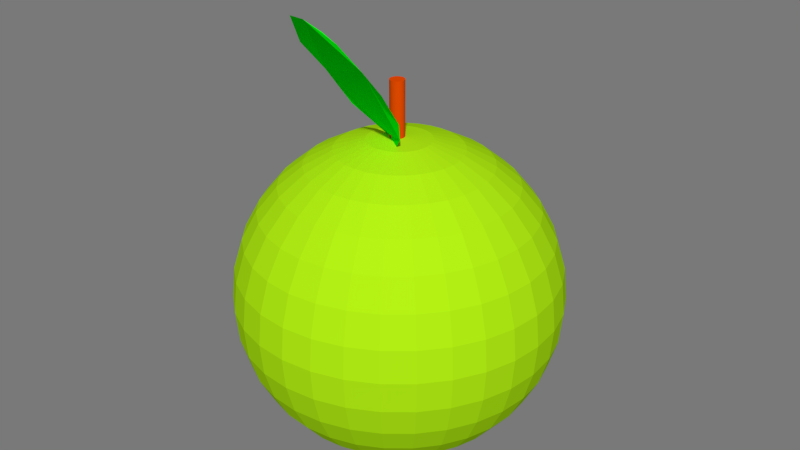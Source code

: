 # Source: 010_apple.blend  (saved by Blender 2.76.0; exported with 4.5.12 LTS)
import bpy
from mathutils import Matrix  # noqa: F401  (used for matrix-valued properties, if any)

bpy.ops.wm.read_factory_settings(use_empty=True)
scene = bpy.context.scene
scene.name = 'Scene'

# ---- collections
col_collection_1 = bpy.data.collections.new('Collection 1'); scene.collection.children.link(col_collection_1)

# ---- materials (node trees are filled in below, after node groups)
mat_material = bpy.data.materials.new('Material')
mat_material.alpha_threshold = 0.0
mat_material.use_transparent_shadow = False
mat_material.diffuse_color = (0.4152, 0.8, 0.00644, 1.0)
mat_material.roughness = 0.5
mat_material_003 = bpy.data.materials.new('Material.003')
mat_material_003.alpha_threshold = 0.0
mat_material_003.use_transparent_shadow = False
mat_material_003.diffuse_color = (0.0, 0.8, 0.003148, 1.0)
mat_material_003.roughness = 0.5
mat_material_001 = bpy.data.materials.new('Material.001')
mat_material_001.alpha_threshold = 0.0
mat_material_001.use_transparent_shadow = False
mat_material_001.diffuse_color = (0.8, 0.0673, 0.0, 1.0)
mat_material_001.roughness = 0.5

# ---- material node trees

# ---- world
world_world_001 = bpy.data.worlds.new('World.001'); scene.world = world_world_001
world_world_001.use_nodes = True; world_world_001.node_tree.nodes.clear()
_N = world_world_001.node_tree.nodes; _L = world_world_001.node_tree.links
n0 = _N.new('ShaderNodeOutputWorld'); n0.name = 'World Output'; n0.location = (300, 300)
n0.width = 120
n1 = _N.new('ShaderNodeBackground'); n1.name = 'Background'; n1.location = (10, 300)
n1.width = 150
n1.inputs[0].default_value = (0.1902, 0.1902, 0.1902, 1.0)
_L.new(n1.outputs[0], n0.inputs[0])
n0.is_active_output = True
world_world_001.use_sun_shadow = False
world_world_001.sun_shadow_jitter_overblur = 0.0
world_world_001.cycles.sampling_method = 'NONE'
world_world_001.cycles.sample_map_resolution = 256

# ---- meshes
me_sphere_001 = bpy.data.meshes.new('Sphere.001')
me_sphere_001.from_pydata([(0.02166, 0.0, -0.1089), (0.04249, 0.0, -0.1026), (0.06169, 0.0, -0.09232), (0.07851, 0.0, -0.07851), (0.09232, 0.0, -0.06169), (0.1026, 0.0, -0.04249), (0.1089, 0.0, -0.02166), (0.111, 0.0, 0.0), (0.1089, 0.0, 0.02166), (0.1026, 0.0, 0.04249), (0.09232, 0.0, 0.06169), (0.07851, 0.0, 0.07851), (0.06169, 0.0, 0.09232), (0.04249, 0.0, 0.1026), (0.02166, 0.0, 0.1089), (1.192e-07, 0.0, 0.111), (0.02124, -0.004226, -0.1089), (0.04167, -0.008289, -0.1026), (0.0605, -0.01203, -0.09232), (0.077, -0.01532, -0.07851), (0.09054, -0.01801, -0.06169), (0.1006, -0.02001, -0.04249), (0.1068, -0.02124, -0.02166), (0.1089, -0.02166, 0.0), (0.1068, -0.02124, 0.02166), (0.1006, -0.02001, 0.04249), (0.09054, -0.01801, 0.06169), (0.077, -0.01532, 0.07851), (0.0605, -0.01203, 0.09232), (0.04167, -0.008289, 0.1026), (0.02124, -0.004226, 0.1089), (0.02001, -0.008289, -0.1089), (0.03926, -0.01626, -0.1026), (0.05699, -0.02361, -0.09232), (0.07253, -0.03004, -0.07851), (0.08529, -0.03533, -0.06169), (0.09477, -0.03926, -0.04249), (0.1006, -0.04167, -0.02166), (0.1026, -0.04249, 0.0), (0.1006, -0.04167, 0.02166), (0.09477, -0.03926, 0.04249), (0.08529, -0.03533, 0.06169), (0.07253, -0.03004, 0.07851), (0.05699, -0.02361, 0.09232), (0.03926, -0.01626, 0.1026), (0.02001, -0.008289, 0.1089), (0.01801, -0.01203, -0.1089), (0.03533, -0.02361, -0.1026), (0.05129, -0.03427, -0.09232), (0.06528, -0.04362, -0.07851), (0.07676, -0.05129, -0.06169), (0.08529, -0.05699, -0.04249), (0.09054, -0.0605, -0.02166), (0.09232, -0.06169, 0.0), (0.09054, -0.0605, 0.02166), (0.08529, -0.05699, 0.04249), (0.07676, -0.05129, 0.06169), (0.06528, -0.04362, 0.07851), (0.05129, -0.03427, 0.09232), (0.03533, -0.02361, 0.1026), (0.01801, -0.01203, 0.1089), (0.01532, -0.01532, -0.1089), (0.03004, -0.03004, -0.1026), (0.04362, -0.04362, -0.09232), (0.05552, -0.05552, -0.07851), (0.06528, -0.06528, -0.06169), (0.07253, -0.07253, -0.04249), (0.077, -0.077, -0.02166), (0.07851, -0.07851, 0.0), (0.077, -0.077, 0.02166), (0.07253, -0.07253, 0.04249), (0.06528, -0.06528, 0.06169), (0.05552, -0.05552, 0.07851), (0.04362, -0.04362, 0.09232), (0.03004, -0.03004, 0.1026), (0.01532, -0.01532, 0.1089), (0.01203, -0.01801, -0.1089), (0.02361, -0.03533, -0.1026), (0.03427, -0.05129, -0.09232), (0.04362, -0.06528, -0.07851), (0.05129, -0.07676, -0.06169), (0.05699, -0.08529, -0.04249), (0.0605, -0.09054, -0.02166), (0.06169, -0.09232, 0.0), (0.0605, -0.09054, 0.02166), (0.05699, -0.08529, 0.04249), (0.05129, -0.07676, 0.06169), (0.04362, -0.06528, 0.07851), (0.03427, -0.05129, 0.09232), (0.02361, -0.03533, 0.1026), (0.01203, -0.01801, 0.1089), (0.008289, -0.02001, -0.1089), (0.01626, -0.03926, -0.1026), (0.02361, -0.05699, -0.09232), (0.03004, -0.07253, -0.07851), (0.03533, -0.08529, -0.06169), (0.03926, -0.09477, -0.04249), (0.04167, -0.1006, -0.02166), (0.04249, -0.1026, 0.0), (0.04167, -0.1006, 0.02166), (0.03926, -0.09477, 0.04249), (0.03533, -0.08529, 0.06169), (0.03004, -0.07253, 0.07851), (0.02361, -0.05699, 0.09232), (0.01626, -0.03926, 0.1026), (0.008289, -0.02001, 0.1089), (0.004226, -0.02124, -0.1089), (0.008289, -0.04167, -0.1026), (0.01203, -0.0605, -0.09232), (0.01532, -0.077, -0.07851), (0.01801, -0.09054, -0.06169), (0.02001, -0.1006, -0.04249), (0.02124, -0.1068, -0.02166), (0.02166, -0.1089, 0.0), (0.02124, -0.1068, 0.02166), (0.02001, -0.1006, 0.04249), (0.01801, -0.09054, 0.06169), (0.01532, -0.077, 0.07851), (0.01203, -0.0605, 0.09232), (0.008289, -0.04167, 0.1026), (0.004226, -0.02124, 0.1089), (1.192e-07, -0.02166, -0.1089), (1.192e-07, -0.04249, -0.1026), (1.192e-07, -0.06169, -0.09232), (1.192e-07, -0.07851, -0.07851), (1.192e-07, -0.09232, -0.06169), (1.192e-07, -0.1026, -0.04249), (1.192e-07, -0.1089, -0.02166), (1.192e-07, -0.111, 0.0), (1.192e-07, -0.1089, 0.02166), (1.192e-07, -0.1026, 0.04249), (1.192e-07, -0.09232, 0.06169), (1.192e-07, -0.07851, 0.07851), (1.192e-07, -0.06169, 0.09232), (1.192e-07, -0.04249, 0.1026), (1.192e-07, -0.02166, 0.1089), (-0.004226, -0.02124, -0.1089), (-0.008289, -0.04167, -0.1026), (-0.01203, -0.0605, -0.09232), (-0.01532, -0.077, -0.07851), (-0.01801, -0.09054, -0.06169), (-0.02001, -0.1006, -0.04249), (-0.02124, -0.1068, -0.02166), (-0.02166, -0.1089, 0.0), (-0.02124, -0.1068, 0.02166), (-0.02001, -0.1006, 0.04249), (-0.01801, -0.09054, 0.06169), (-0.01532, -0.077, 0.07851), (-0.01203, -0.0605, 0.09232), (-0.008289, -0.04167, 0.1026), (-0.004226, -0.02124, 0.1089), (-0.008289, -0.02001, -0.1089), (-0.01626, -0.03926, -0.1026), (-0.02361, -0.05699, -0.09232), (-0.03004, -0.07253, -0.07851), (-0.03533, -0.08529, -0.06169), (-0.03926, -0.09477, -0.04249), (-0.04167, -0.1006, -0.02166), (-0.04249, -0.1026, 0.0), (-0.04167, -0.1006, 0.02166), (-0.03926, -0.09477, 0.04249), (-0.03533, -0.08529, 0.06169), (-0.03004, -0.07253, 0.07851), (-0.02361, -0.05699, 0.09232), (-0.01626, -0.03926, 0.1026), (-0.008289, -0.02001, 0.1089), (-0.01203, -0.01801, -0.1089), (-0.02361, -0.03533, -0.1026), (-0.03427, -0.05129, -0.09232), (-0.04362, -0.06528, -0.07851), (-0.05129, -0.07676, -0.06169), (-0.05699, -0.08529, -0.04249), (-0.0605, -0.09054, -0.02166), (-0.06169, -0.09232, 0.0), (-0.0605, -0.09054, 0.02166), (-0.05699, -0.08529, 0.04249), (-0.05129, -0.07676, 0.06169), (-0.04362, -0.06528, 0.07851), (-0.03427, -0.05129, 0.09232), (-0.02361, -0.03533, 0.1026), (-0.01203, -0.01801, 0.1089), (-0.01532, -0.01532, -0.1089), (-0.03004, -0.03004, -0.1026), (-0.04362, -0.04362, -0.09232), (-0.05552, -0.05552, -0.07851), (-0.06528, -0.06528, -0.06169), (-0.07253, -0.07253, -0.04249), (-0.077, -0.077, -0.02166), (-0.07851, -0.07851, 0.0), (-0.077, -0.077, 0.02166), (-0.07253, -0.07253, 0.04249), (-0.06528, -0.06528, 0.06169), (-0.05552, -0.05552, 0.07851), (-0.04362, -0.04362, 0.09232), (-0.03004, -0.03004, 0.1026), (-0.01532, -0.01532, 0.1089), (-0.01801, -0.01203, -0.1089), (-0.03533, -0.02361, -0.1026), (-0.05129, -0.03427, -0.09232), (-0.06528, -0.04362, -0.07851), (-0.07676, -0.05129, -0.06169), (-0.08529, -0.05699, -0.04249), (-0.09054, -0.0605, -0.02166), (-0.09232, -0.06169, 0.0), (-0.09054, -0.0605, 0.02166), (-0.08529, -0.05699, 0.04249), (-0.07676, -0.05129, 0.06169), (-0.06528, -0.04362, 0.07851), (-0.05129, -0.03427, 0.09232), (-0.03533, -0.02361, 0.1026), (-0.01801, -0.01203, 0.1089), (-0.02001, -0.008289, -0.1089), (-0.03926, -0.01626, -0.1026), (-0.05699, -0.02361, -0.09232), (-0.07253, -0.03004, -0.07851), (-0.08529, -0.03533, -0.06169), (-0.09477, -0.03926, -0.04249), (-0.1006, -0.04167, -0.02166), (-0.1026, -0.04249, 0.0), (-0.1006, -0.04167, 0.02166), (-0.09477, -0.03926, 0.04249), (-0.08529, -0.03533, 0.06169), (-0.07253, -0.03004, 0.07851), (-0.05699, -0.02361, 0.09232), (-0.03926, -0.01626, 0.1026), (-0.02001, -0.008289, 0.1089), (-0.02124, -0.004226, -0.1089), (-0.04167, -0.008289, -0.1026), (-0.0605, -0.01203, -0.09232), (-0.077, -0.01532, -0.07851), (-0.09054, -0.01801, -0.06169), (-0.1006, -0.02001, -0.04249), (-0.1068, -0.02124, -0.02166), (-0.1089, -0.02166, 0.0), (-0.1068, -0.02124, 0.02166), (-0.1006, -0.02001, 0.04249), (-0.09054, -0.01801, 0.06169), (-0.077, -0.01532, 0.07851), (-0.0605, -0.01203, 0.09232), (-0.04167, -0.008289, 0.1026), (-0.02124, -0.004226, 0.1089), (-0.02166, 0.0, -0.1089), (-0.04249, 0.0, -0.1026), (-0.06169, 0.0, -0.09232), (-0.07851, 0.0, -0.07851), (-0.09232, 0.0, -0.06169), (-0.1026, 0.0, -0.04249), (-0.1089, 0.0, -0.02166), (-0.111, 0.0, 0.0), (-0.1089, 0.0, 0.02166), (-0.1026, 0.0, 0.04249), (-0.09232, 0.0, 0.06169), (-0.07851, 0.0, 0.07851), (-0.06169, 0.0, 0.09232), (-0.04249, 0.0, 0.1026), (-0.02166, 0.0, 0.1089), (-0.02124, 0.004226, -0.1089), (-0.04167, 0.008289, -0.1026), (-0.0605, 0.01203, -0.09232), (-0.077, 0.01532, -0.07851), (-0.09054, 0.01801, -0.06169), (-0.1006, 0.02001, -0.04249), (-0.1068, 0.02124, -0.02166), (-0.1089, 0.02166, 0.0), (-0.1068, 0.02124, 0.02166), (-0.1006, 0.02001, 0.04249), (-0.09054, 0.01801, 0.06169), (-0.077, 0.01532, 0.07851), (-0.0605, 0.01203, 0.09232), (-0.04167, 0.008289, 0.1026), (-0.02124, 0.004226, 0.1089), (-0.02001, 0.008289, -0.1089), (-0.03926, 0.01626, -0.1026), (-0.05699, 0.02361, -0.09232), (-0.07253, 0.03004, -0.07851), (-0.08529, 0.03533, -0.06169), (-0.09477, 0.03926, -0.04249), (-0.1006, 0.04167, -0.02166), (-0.1026, 0.04249, 0.0), (-0.1006, 0.04167, 0.02166), (-0.09477, 0.03926, 0.04249), (-0.08529, 0.03533, 0.06169), (-0.07253, 0.03004, 0.07851), (-0.05699, 0.02361, 0.09232), (-0.03926, 0.01626, 0.1026), (-0.02001, 0.008289, 0.1089), (-0.01801, 0.01203, -0.1089), (-0.03533, 0.02361, -0.1026), (-0.05129, 0.03427, -0.09232), (-0.06528, 0.04362, -0.07851), (-0.07676, 0.05129, -0.06169), (-0.08529, 0.05699, -0.04249), (-0.09054, 0.0605, -0.02166), (-0.09232, 0.06169, 0.0), (-0.09054, 0.0605, 0.02166), (-0.08529, 0.05699, 0.04249), (-0.07676, 0.05129, 0.06169), (-0.06528, 0.04362, 0.07851), (-0.05129, 0.03427, 0.09232), (-0.03533, 0.02361, 0.1026), (-0.01801, 0.01203, 0.1089), (-0.01532, 0.01532, -0.1089), (-0.03004, 0.03004, -0.1026), (-0.04362, 0.04362, -0.09232), (-0.05552, 0.05552, -0.07851), (-0.06528, 0.06528, -0.06169), (-0.07253, 0.07253, -0.04249), (-0.077, 0.077, -0.02166), (-0.07851, 0.07851, 0.0), (-0.077, 0.077, 0.02166), (-0.07253, 0.07253, 0.04249), (-0.06528, 0.06528, 0.06169), (-0.05552, 0.05552, 0.07851), (-0.04362, 0.04362, 0.09232), (-0.03004, 0.03004, 0.1026), (-0.01532, 0.01532, 0.1089), (-0.01203, 0.01801, -0.1089), (-0.02361, 0.03533, -0.1026), (-0.03427, 0.05129, -0.09232), (-0.04362, 0.06528, -0.07851), (-0.05129, 0.07676, -0.06169), (-0.05699, 0.08529, -0.04249), (-0.0605, 0.09054, -0.02166), (-0.06169, 0.09232, 0.0), (-0.0605, 0.09054, 0.02166), (-0.05699, 0.08529, 0.04249), (-0.05129, 0.07676, 0.06169), (-0.04362, 0.06528, 0.07851), (-0.03427, 0.05129, 0.09232), (-0.02361, 0.03533, 0.1026), (-0.01203, 0.01801, 0.1089), (-0.008289, 0.02001, -0.1089), (-0.01626, 0.03926, -0.1026), (-0.02361, 0.05699, -0.09232), (-0.03004, 0.07253, -0.07851), (-0.03533, 0.08529, -0.06169), (-0.03926, 0.09477, -0.04249), (-0.04167, 0.1006, -0.02166), (-0.04249, 0.1026, 0.0), (-0.04167, 0.1006, 0.02166), (-0.03926, 0.09477, 0.04249), (-0.03533, 0.08529, 0.06169), (-0.03004, 0.07253, 0.07851), (-0.02361, 0.05699, 0.09232), (-0.01626, 0.03926, 0.1026), (-0.008289, 0.02001, 0.1089), (-0.004226, 0.02124, -0.1089), (-0.008289, 0.04167, -0.1026), (-0.01203, 0.0605, -0.09232), (-0.01532, 0.077, -0.07851), (-0.01801, 0.09054, -0.06169), (-0.02001, 0.1006, -0.04249), (-0.02124, 0.1068, -0.02166), (-0.02166, 0.1089, 0.0), (-0.02124, 0.1068, 0.02166), (-0.02001, 0.1006, 0.04249), (-0.01801, 0.09054, 0.06169), (-0.01532, 0.077, 0.07851), (-0.01203, 0.0605, 0.09232), (-0.008289, 0.04167, 0.1026), (-0.004226, 0.02124, 0.1089), (1.192e-07, 0.02166, -0.1089), (1.192e-07, 0.04249, -0.1026), (1.192e-07, 0.06169, -0.09232), (1.192e-07, 0.07851, -0.07851), (1.192e-07, 0.09232, -0.06169), (1.192e-07, 0.1026, -0.04249), (1.192e-07, 0.1089, -0.02166), (1.192e-07, 0.111, 0.0), (1.192e-07, 0.1089, 0.02166), (1.192e-07, 0.1026, 0.04249), (1.192e-07, 0.09232, 0.06169), (1.192e-07, 0.07851, 0.07851), (1.192e-07, 0.06169, 0.09232), (1.192e-07, 0.04249, 0.1026), (1.192e-07, 0.02166, 0.1089), (0.004226, 0.02124, -0.1089), (0.008289, 0.04167, -0.1026), (0.01203, 0.0605, -0.09232), (0.01532, 0.077, -0.07851), (0.01801, 0.09054, -0.06169), (0.02001, 0.1006, -0.04249), (0.02124, 0.1068, -0.02166), (0.02166, 0.1089, 0.0), (0.02124, 0.1068, 0.02166), (0.02001, 0.1006, 0.04249), (0.01801, 0.09054, 0.06169), (0.01532, 0.077, 0.07851), (0.01203, 0.0605, 0.09232), (0.008289, 0.04167, 0.1026), (0.004226, 0.02124, 0.1089), (1.192e-07, 0.0, -0.111), (0.008289, 0.02001, -0.1089), (0.01626, 0.03926, -0.1026), (0.02361, 0.05699, -0.09232), (0.03004, 0.07253, -0.07851), (0.03533, 0.08529, -0.06169), (0.03926, 0.09477, -0.04249), (0.04167, 0.1006, -0.02166), (0.04249, 0.1026, 0.0), (0.04167, 0.1006, 0.02166), (0.03926, 0.09477, 0.04249), (0.03533, 0.08529, 0.06169), (0.03004, 0.07253, 0.07851), (0.02361, 0.05699, 0.09232), (0.01626, 0.03926, 0.1026), (0.008289, 0.02001, 0.1089), (0.01203, 0.01801, -0.1089), (0.02361, 0.03533, -0.1026), (0.03427, 0.05129, -0.09232), (0.04362, 0.06528, -0.07851), (0.05129, 0.07676, -0.06169), (0.05699, 0.08529, -0.04249), (0.0605, 0.09054, -0.02166), (0.06169, 0.09232, 0.0), (0.0605, 0.09054, 0.02166), (0.05699, 0.08529, 0.04249), (0.05129, 0.07676, 0.06169), (0.04362, 0.06528, 0.07851), (0.03427, 0.05129, 0.09232), (0.02361, 0.03533, 0.1026), (0.01203, 0.01801, 0.1089), (0.01532, 0.01532, -0.1089), (0.03004, 0.03004, -0.1026), (0.04362, 0.04362, -0.09232), (0.05552, 0.05552, -0.07851), (0.06528, 0.06528, -0.06169), (0.07253, 0.07253, -0.04249), (0.077, 0.077, -0.02166), (0.07851, 0.07851, 0.0), (0.077, 0.077, 0.02166), (0.07253, 0.07253, 0.04249), (0.06528, 0.06528, 0.06169), (0.05552, 0.05552, 0.07851), (0.04362, 0.04362, 0.09232), (0.03004, 0.03004, 0.1026), (0.01532, 0.01532, 0.1089), (0.01801, 0.01203, -0.1089), (0.03533, 0.02361, -0.1026), (0.05129, 0.03427, -0.09232), (0.06528, 0.04362, -0.07851), (0.07676, 0.05129, -0.06169), (0.08529, 0.05699, -0.04249), (0.09054, 0.0605, -0.02166), (0.09232, 0.06169, 0.0), (0.09054, 0.0605, 0.02166), (0.08529, 0.05699, 0.04249), (0.07676, 0.05129, 0.06169), (0.06528, 0.04362, 0.07851), (0.05129, 0.03427, 0.09232), (0.03533, 0.02361, 0.1026), (0.01801, 0.01203, 0.1089), (0.02001, 0.008289, -0.1089), (0.03926, 0.01626, -0.1026), (0.05699, 0.02361, -0.09232), (0.07253, 0.03004, -0.07851), (0.08529, 0.03533, -0.06169), (0.09477, 0.03926, -0.04249), (0.1006, 0.04167, -0.02166), (0.1026, 0.04249, 0.0), (0.1006, 0.04167, 0.02166), (0.09477, 0.03926, 0.04249), (0.08529, 0.03533, 0.06169), (0.07253, 0.03004, 0.07851), (0.05699, 0.02361, 0.09232), (0.03926, 0.01626, 0.1026), (0.02001, 0.008289, 0.1089), (0.02124, 0.004226, -0.1089), (0.04167, 0.008289, -0.1026), (0.0605, 0.01203, -0.09232), (0.077, 0.01532, -0.07851), (0.09054, 0.01801, -0.06169), (0.1006, 0.02001, -0.04249), (0.1068, 0.02124, -0.02166), (0.1089, 0.02166, 0.0), (0.1068, 0.02124, 0.02166), (0.1006, 0.02001, 0.04249), (0.09054, 0.01801, 0.06169), (0.077, 0.01532, 0.07851), (0.0605, 0.01203, 0.09232), (0.04167, 0.008289, 0.1026), (0.02124, 0.004226, 0.1089)], [], [(10, 9, 25, 26), (3, 2, 18, 19), (11, 10, 26, 27), (4, 3, 19, 20), (12, 11, 27, 28), (5, 4, 20, 21), (13, 12, 28, 29), (6, 5, 21, 22), (14, 13, 29, 30), (7, 6, 22, 23), (0, 391, 16), (15, 14, 30), (8, 7, 23, 24), (1, 0, 16, 17), (9, 8, 24, 25), (2, 1, 17, 18), (25, 24, 39, 40), (18, 17, 32, 33), (26, 25, 40, 41), (19, 18, 33, 34), (27, 26, 41, 42), (20, 19, 34, 35), (28, 27, 42, 43), (21, 20, 35, 36), (29, 28, 43, 44), (22, 21, 36, 37), (30, 29, 44, 45), (23, 22, 37, 38), (16, 391, 31), (15, 30, 45), (24, 23, 38, 39), (17, 16, 31, 32), (44, 43, 58, 59), (37, 36, 51, 52), (45, 44, 59, 60), (38, 37, 52, 53), (31, 391, 46), (15, 45, 60), (39, 38, 53, 54), (32, 31, 46, 47), (40, 39, 54, 55), (33, 32, 47, 48), (41, 40, 55, 56), (34, 33, 48, 49), (42, 41, 56, 57), (35, 34, 49, 50), (43, 42, 57, 58), (36, 35, 50, 51), (48, 47, 62, 63), (56, 55, 70, 71), (49, 48, 63, 64), (57, 56, 71, 72), (50, 49, 64, 65), (58, 57, 72, 73), (51, 50, 65, 66), (59, 58, 73, 74), (52, 51, 66, 67), (60, 59, 74, 75), (53, 52, 67, 68), (46, 391, 61), (15, 60, 75), (54, 53, 68, 69), (47, 46, 61, 62), (55, 54, 69, 70), (67, 66, 81, 82), (75, 74, 89, 90), (68, 67, 82, 83), (61, 391, 76), (15, 75, 90), (69, 68, 83, 84), (62, 61, 76, 77), (70, 69, 84, 85), (63, 62, 77, 78), (71, 70, 85, 86), (64, 63, 78, 79), (72, 71, 86, 87), (65, 64, 79, 80), (73, 72, 87, 88), (66, 65, 80, 81), (74, 73, 88, 89), (86, 85, 100, 101), (79, 78, 93, 94), (87, 86, 101, 102), (80, 79, 94, 95), (88, 87, 102, 103), (81, 80, 95, 96), (89, 88, 103, 104), (82, 81, 96, 97), (90, 89, 104, 105), (83, 82, 97, 98), (76, 391, 91), (15, 90, 105), (84, 83, 98, 99), (77, 76, 91, 92), (85, 84, 99, 100), (78, 77, 92, 93), (105, 104, 119, 120), (98, 97, 112, 113), (91, 391, 106), (15, 105, 120), (99, 98, 113, 114), (92, 91, 106, 107), (100, 99, 114, 115), (93, 92, 107, 108), (101, 100, 115, 116), (94, 93, 108, 109), (102, 101, 116, 117), (95, 94, 109, 110), (103, 102, 117, 118), (96, 95, 110, 111), (104, 103, 118, 119), (97, 96, 111, 112), (109, 108, 123, 124), (117, 116, 131, 132), (110, 109, 124, 125), (118, 117, 132, 133), (111, 110, 125, 126), (119, 118, 133, 134), (112, 111, 126, 127), (120, 119, 134, 135), (113, 112, 127, 128), (106, 391, 121), (15, 120, 135), (114, 113, 128, 129), (107, 106, 121, 122), (115, 114, 129, 130), (108, 107, 122, 123), (116, 115, 130, 131), (128, 127, 142, 143), (121, 391, 136), (15, 135, 150), (129, 128, 143, 144), (122, 121, 136, 137), (130, 129, 144, 145), (123, 122, 137, 138), (131, 130, 145, 146), (124, 123, 138, 139), (132, 131, 146, 147), (125, 124, 139, 140), (133, 132, 147, 148), (126, 125, 140, 141), (134, 133, 148, 149), (127, 126, 141, 142), (135, 134, 149, 150), (147, 146, 161, 162), (140, 139, 154, 155), (148, 147, 162, 163), (141, 140, 155, 156), (149, 148, 163, 164), (142, 141, 156, 157), (150, 149, 164, 165), (143, 142, 157, 158), (136, 391, 151), (15, 150, 165), (144, 143, 158, 159), (137, 136, 151, 152), (145, 144, 159, 160), (138, 137, 152, 153), (146, 145, 160, 161), (139, 138, 153, 154), (15, 165, 180), (159, 158, 173, 174), (152, 151, 166, 167), (160, 159, 174, 175), (153, 152, 167, 168), (161, 160, 175, 176), (154, 153, 168, 169), (162, 161, 176, 177), (155, 154, 169, 170), (163, 162, 177, 178), (156, 155, 170, 171), (164, 163, 178, 179), (157, 156, 171, 172), (165, 164, 179, 180), (158, 157, 172, 173), (151, 391, 166), (178, 177, 192, 193), (171, 170, 185, 186), (179, 178, 193, 194), (172, 171, 186, 187), (180, 179, 194, 195), (173, 172, 187, 188), (166, 391, 181), (15, 180, 195), (174, 173, 188, 189), (167, 166, 181, 182), (175, 174, 189, 190), (168, 167, 182, 183), (176, 175, 190, 191), (169, 168, 183, 184), (177, 176, 191, 192), (170, 169, 184, 185), (182, 181, 196, 197), (190, 189, 204, 205), (183, 182, 197, 198), (191, 190, 205, 206), (184, 183, 198, 199), (192, 191, 206, 207), (185, 184, 199, 200), (193, 192, 207, 208), (186, 185, 200, 201), (194, 193, 208, 209), (187, 186, 201, 202), (195, 194, 209, 210), (188, 187, 202, 203), (181, 391, 196), (15, 195, 210), (189, 188, 203, 204), (201, 200, 215, 216), (209, 208, 223, 224), (202, 201, 216, 217), (210, 209, 224, 225), (203, 202, 217, 218), (196, 391, 211), (15, 210, 225), (204, 203, 218, 219), (197, 196, 211, 212), (205, 204, 219, 220), (198, 197, 212, 213), (206, 205, 220, 221), (199, 198, 213, 214), (207, 206, 221, 222), (200, 199, 214, 215), (208, 207, 222, 223), (220, 219, 234, 235), (213, 212, 227, 228), (221, 220, 235, 236), (214, 213, 228, 229), (222, 221, 236, 237), (215, 214, 229, 230), (223, 222, 237, 238), (216, 215, 230, 231), (224, 223, 238, 239), (217, 216, 231, 232), (225, 224, 239, 240), (218, 217, 232, 233), (211, 391, 226), (15, 225, 240), (219, 218, 233, 234), (212, 211, 226, 227), (239, 238, 253, 254), (232, 231, 246, 247), (240, 239, 254, 255), (233, 232, 247, 248), (226, 391, 241), (15, 240, 255), (234, 233, 248, 249), (227, 226, 241, 242), (235, 234, 249, 250), (228, 227, 242, 243), (236, 235, 250, 251), (229, 228, 243, 244), (237, 236, 251, 252), (230, 229, 244, 245), (238, 237, 252, 253), (231, 230, 245, 246), (243, 242, 257, 258), (251, 250, 265, 266), (244, 243, 258, 259), (252, 251, 266, 267), (245, 244, 259, 260), (253, 252, 267, 268), (246, 245, 260, 261), (254, 253, 268, 269), (247, 246, 261, 262), (255, 254, 269, 270), (248, 247, 262, 263), (241, 391, 256), (15, 255, 270), (249, 248, 263, 264), (242, 241, 256, 257), (250, 249, 264, 265), (262, 261, 276, 277), (270, 269, 284, 285), (263, 262, 277, 278), (256, 391, 271), (15, 270, 285), (264, 263, 278, 279), (257, 256, 271, 272), (265, 264, 279, 280), (258, 257, 272, 273), (266, 265, 280, 281), (259, 258, 273, 274), (267, 266, 281, 282), (260, 259, 274, 275), (268, 267, 282, 283), (261, 260, 275, 276), (269, 268, 283, 284), (281, 280, 295, 296), (274, 273, 288, 289), (282, 281, 296, 297), (275, 274, 289, 290), (283, 282, 297, 298), (276, 275, 290, 291), (284, 283, 298, 299), (277, 276, 291, 292), (285, 284, 299, 300), (278, 277, 292, 293), (271, 391, 286), (15, 285, 300), (279, 278, 293, 294), (272, 271, 286, 287), (280, 279, 294, 295), (273, 272, 287, 288), (300, 299, 314, 315), (293, 292, 307, 308), (286, 391, 301), (15, 300, 315), (294, 293, 308, 309), (287, 286, 301, 302), (295, 294, 309, 310), (288, 287, 302, 303), (296, 295, 310, 311), (289, 288, 303, 304), (297, 296, 311, 312), (290, 289, 304, 305), (298, 297, 312, 313), (291, 290, 305, 306), (299, 298, 313, 314), (292, 291, 306, 307), (312, 311, 326, 327), (305, 304, 319, 320), (313, 312, 327, 328), (306, 305, 320, 321), (314, 313, 328, 329), (307, 306, 321, 322), (315, 314, 329, 330), (308, 307, 322, 323), (301, 391, 316), (15, 315, 330), (309, 308, 323, 324), (302, 301, 316, 317), (310, 309, 324, 325), (303, 302, 317, 318), (311, 310, 325, 326), (304, 303, 318, 319), (316, 391, 331), (15, 330, 345), (324, 323, 338, 339), (317, 316, 331, 332), (325, 324, 339, 340), (318, 317, 332, 333), (326, 325, 340, 341), (319, 318, 333, 334), (327, 326, 341, 342), (320, 319, 334, 335), (328, 327, 342, 343), (321, 320, 335, 336), (329, 328, 343, 344), (322, 321, 336, 337), (330, 329, 344, 345), (323, 322, 337, 338), (335, 334, 349, 350), (343, 342, 357, 358), (336, 335, 350, 351), (344, 343, 358, 359), (337, 336, 351, 352), (345, 344, 359, 360), (338, 337, 352, 353), (331, 391, 346), (15, 345, 360), (339, 338, 353, 354), (332, 331, 346, 347), (340, 339, 354, 355), (333, 332, 347, 348), (341, 340, 355, 356), (334, 333, 348, 349), (342, 341, 356, 357), (354, 353, 368, 369), (347, 346, 361, 362), (355, 354, 369, 370), (348, 347, 362, 363), (356, 355, 370, 371), (349, 348, 363, 364), (357, 356, 371, 372), (350, 349, 364, 365), (358, 357, 372, 373), (351, 350, 365, 366), (359, 358, 373, 374), (352, 351, 366, 367), (360, 359, 374, 375), (353, 352, 367, 368), (346, 391, 361), (15, 360, 375), (373, 372, 387, 388), (366, 365, 380, 381), (374, 373, 388, 389), (367, 366, 381, 382), (375, 374, 389, 390), (368, 367, 382, 383), (361, 391, 376), (15, 375, 390), (369, 368, 383, 384), (362, 361, 376, 377), (370, 369, 384, 385), (363, 362, 377, 378), (371, 370, 385, 386), (364, 363, 378, 379), (372, 371, 386, 387), (365, 364, 379, 380), (377, 376, 392, 393), (385, 384, 400, 401), (378, 377, 393, 394), (386, 385, 401, 402), (379, 378, 394, 395), (387, 386, 402, 403), (380, 379, 395, 396), (388, 387, 403, 404), (381, 380, 396, 397), (389, 388, 404, 405), (382, 381, 397, 398), (390, 389, 405, 406), (383, 382, 398, 399), (376, 391, 392), (15, 390, 406), (384, 383, 399, 400), (397, 396, 411, 412), (405, 404, 419, 420), (398, 397, 412, 413), (406, 405, 420, 421), (399, 398, 413, 414), (392, 391, 407), (15, 406, 421), (400, 399, 414, 415), (393, 392, 407, 408), (401, 400, 415, 416), (394, 393, 408, 409), (402, 401, 416, 417), (395, 394, 409, 410), (403, 402, 417, 418), (396, 395, 410, 411), (404, 403, 418, 419), (416, 415, 430, 431), (409, 408, 423, 424), (417, 416, 431, 432), (410, 409, 424, 425), (418, 417, 432, 433), (411, 410, 425, 426), (419, 418, 433, 434), (412, 411, 426, 427), (420, 419, 434, 435), (413, 412, 427, 428), (421, 420, 435, 436), (414, 413, 428, 429), (407, 391, 422), (15, 421, 436), (415, 414, 429, 430), (408, 407, 422, 423), (435, 434, 449, 450), (428, 427, 442, 443), (436, 435, 450, 451), (429, 428, 443, 444), (422, 391, 437), (15, 436, 451), (430, 429, 444, 445), (423, 422, 437, 438), (431, 430, 445, 446), (424, 423, 438, 439), (432, 431, 446, 447), (425, 424, 439, 440), (433, 432, 447, 448), (426, 425, 440, 441), (434, 433, 448, 449), (427, 426, 441, 442), (447, 446, 461, 462), (440, 439, 454, 455), (448, 447, 462, 463), (441, 440, 455, 456), (449, 448, 463, 464), (442, 441, 456, 457), (450, 449, 464, 465), (443, 442, 457, 458), (451, 450, 465, 466), (444, 443, 458, 459), (437, 391, 452), (15, 451, 466), (445, 444, 459, 460), (438, 437, 452, 453), (446, 445, 460, 461), (439, 438, 453, 454), (466, 465, 480, 481), (459, 458, 473, 474), (452, 391, 467), (15, 466, 481), (460, 459, 474, 475), (453, 452, 467, 468), (461, 460, 475, 476), (454, 453, 468, 469), (462, 461, 476, 477), (455, 454, 469, 470), (463, 462, 477, 478), (456, 455, 470, 471), (464, 463, 478, 479), (457, 456, 471, 472), (465, 464, 479, 480), (458, 457, 472, 473), (470, 469, 2, 3), (478, 477, 10, 11), (471, 470, 3, 4), (479, 478, 11, 12), (472, 471, 4, 5), (480, 479, 12, 13), (473, 472, 5, 6), (481, 480, 13, 14), (474, 473, 6, 7), (467, 391, 0), (15, 481, 14), (475, 474, 7, 8), (468, 467, 0, 1), (476, 475, 8, 9), (469, 468, 1, 2), (477, 476, 9, 10)])
me_sphere_001.materials.append(mat_material)
me_sphere_001.use_remesh_preserve_volume = False
me_sphere_001.use_remesh_preserve_attributes = False
me_sphere_001.use_mirror_vertex_groups = False
me_sphere_001.update()
me_plane = bpy.data.meshes.new('Plane')
me_plane.from_pydata([(-0.005643, -0.0435, 0.05087), (0.004319, -0.04366, 0.0506), (-0.01253, 0.04366, -0.04649), (0.003397, 0.03282, -0.05087), (0.02953, -0.009351, 0.003492), (-0.02953, 0.007781, 0.001622), (-0.02047, -0.02175, 0.02758), (0.01631, -0.03037, 0.03558), (0.02355, -0.01821, 0.01794), (0.01078, -0.03622, 0.04316), (0.0211, 0.01603, -0.02384), (-0.02326, 0.02351, -0.02319), (0.01401, 0.02556, -0.03875)], [], [(0, 1, 9, 7, 8, 4, 10, 12, 3, 2, 11, 5, 6)])
me_plane.materials.append(mat_material_003)
me_plane.use_remesh_preserve_volume = False
me_plane.use_remesh_preserve_attributes = False
me_plane.use_mirror_vertex_groups = False
me_plane.update()
me_cylinder_001 = bpy.data.meshes.new('Cylinder.001')
me_cylinder_001.from_pydata([(0.0, 1.0, -1.0), (0.0, 1.0, 1.0), (0.1951, 0.9808, -1.0), (0.1951, 0.9808, 1.0), (0.3827, 0.9239, -1.0), (0.3827, 0.9239, 1.0), (0.5556, 0.8315, -1.0), (0.5556, 0.8315, 1.0), (0.7071, 0.7071, -1.0), (0.7071, 0.7071, 1.0), (0.8315, 0.5556, -1.0), (0.8315, 0.5556, 1.0), (0.9239, 0.3827, -1.0), (0.9239, 0.3827, 1.0), (0.9808, 0.1951, -1.0), (0.9808, 0.1951, 1.0), (1.0, 7.55e-08, -1.0), (1.0, 7.55e-08, 1.0), (0.9808, -0.1951, -1.0), (0.9808, -0.1951, 1.0), (0.9239, -0.3827, -1.0), (0.9239, -0.3827, 1.0), (0.8315, -0.5556, -1.0), (0.8315, -0.5556, 1.0), (0.7071, -0.7071, -1.0), (0.7071, -0.7071, 1.0), (0.5556, -0.8315, -1.0), (0.5556, -0.8315, 1.0), (0.3827, -0.9239, -1.0), (0.3827, -0.9239, 1.0), (0.1951, -0.9808, -1.0), (0.1951, -0.9808, 1.0), (-3.258e-07, -1.0, -1.0), (-3.258e-07, -1.0, 1.0), (-0.1951, -0.9808, -1.0), (-0.1951, -0.9808, 1.0), (-0.3827, -0.9239, -1.0), (-0.3827, -0.9239, 1.0), (-0.5556, -0.8315, -1.0), (-0.5556, -0.8315, 1.0), (-0.7071, -0.7071, -1.0), (-0.7071, -0.7071, 1.0), (-0.8315, -0.5556, -1.0), (-0.8315, -0.5556, 1.0), (-0.9239, -0.3827, -1.0), (-0.9239, -0.3827, 1.0), (-0.9808, -0.1951, -1.0), (-0.9808, -0.1951, 1.0), (-1.0, 9.656e-07, -1.0), (-1.0, 9.656e-07, 1.0), (-0.9808, 0.1951, -1.0), (-0.9808, 0.1951, 1.0), (-0.9239, 0.3827, -1.0), (-0.9239, 0.3827, 1.0), (-0.8315, 0.5556, -1.0), (-0.8315, 0.5556, 1.0), (-0.7071, 0.7071, -1.0), (-0.7071, 0.7071, 1.0), (-0.5556, 0.8315, -1.0), (-0.5556, 0.8315, 1.0), (-0.3827, 0.9239, -1.0), (-0.3827, 0.9239, 1.0), (-0.1951, 0.9808, -1.0), (-0.1951, 0.9808, 1.0)], [], [(0, 1, 3, 2), (2, 3, 5, 4), (4, 5, 7, 6), (6, 7, 9, 8), (8, 9, 11, 10), (10, 11, 13, 12), (12, 13, 15, 14), (14, 15, 17, 16), (16, 17, 19, 18), (18, 19, 21, 20), (20, 21, 23, 22), (22, 23, 25, 24), (24, 25, 27, 26), (26, 27, 29, 28), (28, 29, 31, 30), (30, 31, 33, 32), (32, 33, 35, 34), (34, 35, 37, 36), (36, 37, 39, 38), (38, 39, 41, 40), (40, 41, 43, 42), (42, 43, 45, 44), (44, 45, 47, 46), (46, 47, 49, 48), (48, 49, 51, 50), (50, 51, 53, 52), (52, 53, 55, 54), (54, 55, 57, 56), (56, 57, 59, 58), (58, 59, 61, 60), (3, 1, 63, 61, 59, 57, 55, 53, 51, 49, 47, 45, 43, 41, 39, 37, 35, 33, 31, 29, 27, 25, 23, 21, 19, 17, 15, 13, 11, 9, 7, 5), (60, 61, 63, 62), (62, 63, 1, 0), (0, 2, 4, 6, 8, 10, 12, 14, 16, 18, 20, 22, 24, 26, 28, 30, 32, 34, 36, 38, 40, 42, 44, 46, 48, 50, 52, 54, 56, 58, 60, 62)])
me_cylinder_001.materials.append(mat_material_001)
me_cylinder_001.use_remesh_preserve_volume = False
me_cylinder_001.use_remesh_preserve_attributes = False
me_cylinder_001.use_mirror_vertex_groups = False
me_cylinder_001.update()

# ---- objects
ob_apple1 = bpy.data.objects.new('apple1', me_sphere_001)
ob_apple1_pt002 = bpy.data.objects.new('apple1_pt002', me_plane)
ob_apple1_pt001 = bpy.data.objects.new('apple1_pt001', me_cylinder_001)

# ---- transforms, parenting, visibility, modifiers, constraints
ob_apple1.location = (-1.899, -1.848, 2.181)
ob_apple1.lineart.crease_threshold = 0.0
ob_apple1_pt002.parent = ob_apple1
ob_apple1_pt002.matrix_parent_inverse = Matrix(((1.0, 0.0, 0.0, 1.899), (0.0, 1.0, 0.0, 1.848), (0.0, 0.0, 1.0, -2.181), (0.0, 0.0, 0.0, 1.0)))
ob_apple1_pt002.location = (-1.898, -1.891, 2.337)
ob_apple1_pt002.scale = (1.0, 1.0, 1.0)
ob_apple1_pt002.lineart.crease_threshold = 0.0
ob_apple1_pt001.parent = ob_apple1
ob_apple1_pt001.matrix_parent_inverse = Matrix(((1.0, 0.0, 0.0, 1.899), (0.0, 1.0, 0.0, 1.848), (0.0, 0.0, 1.0, -2.181), (0.0, 0.0, 0.0, 1.0)))
ob_apple1_pt001.location = (-1.9, -1.849, 2.309)
ob_apple1_pt001.scale = (-0.005006, -0.005006, -0.02026)
ob_apple1_pt001.lineart.crease_threshold = 0.0

# ---- collection membership
col_collection_1.objects.link(ob_apple1)
col_collection_1.objects.link(ob_apple1_pt002)
col_collection_1.objects.link(ob_apple1_pt001)

# ---- scene / render settings (as saved in the file)
scene.frame_start = 1; scene.frame_end = 250; scene.frame_set(1)
scene.render.engine = 'BLENDER_EEVEE_NEXT'
scene.render.image_settings.color_mode = 'RGB'
scene.render.image_settings.compression = 90
scene.render.resolution_percentage = 20
scene.render.dither_intensity = 0.0
scene.render.use_overwrite = False
scene.render.bake_margin = 2
scene.render.bake_bias = 0.0
scene.cycles.use_denoising = False
scene.cycles.samples = 1000
scene.cycles.sampling_pattern = 'TABULATED_SOBOL'
scene.cycles.light_sampling_threshold = 0.0
scene.cycles.use_adaptive_sampling = False
scene.cycles.use_light_tree = False
scene.cycles.blur_glossy = 0.0
scene.cycles.max_bounces = 8
scene.cycles.diffuse_bounces = 8
scene.cycles.glossy_bounces = 8
scene.cycles.transmission_bounces = 8
scene.cycles.volume_bounces = 1
scene.cycles.pixel_filter_type = 'GAUSSIAN'
scene.cycles.sample_clamp_indirect = 0.0
scene.view_settings.view_transform = 'Standard'
bpy.context.view_layer.update()

# ---- added for rendering (the .blend has no active camera and no usable light): camera, sun
cam_auto = bpy.data.cameras.new('AutoCamera')
cam_auto.lens = 50.0
cam_auto.sensor_width = 36.0
cam_auto.clip_end = 1000.0
ob_auto_camera = bpy.data.objects.new('AutoCamera', cam_auto)
scene.collection.objects.link(ob_auto_camera)
ob_auto_camera.location = (-1.48568, -2.34354, 2.55933)
ob_auto_camera.rotation_euler = (1.09748, -7.21219e-08, 0.694738)
scene.camera = ob_auto_camera
light_auto_sun = bpy.data.lights.new('AutoSun', 'SUN')
light_auto_sun.energy = 3.0
light_auto_sun.angle = 0.0523599
ob_auto_sun = bpy.data.objects.new('AutoSun', light_auto_sun)
scene.collection.objects.link(ob_auto_sun)
ob_auto_sun.rotation_euler = (0.872665, 0.174533, 0.523599)
bpy.context.view_layer.update()
